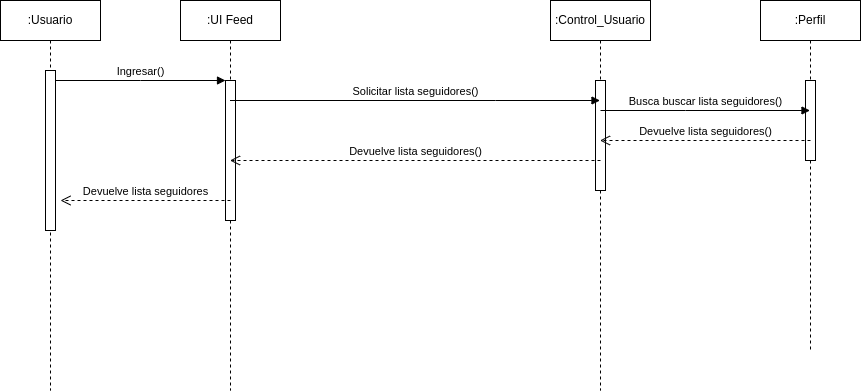

The diagram above was exported from draw.io. Its source (the exported page's mxGraphModel, read from the mxfile embedded in the PNG):
<mxGraphModel dx="1810" dy="848" grid="1" gridSize="10" guides="1" tooltips="1" connect="1" arrows="1" fold="1" page="1" pageScale="1" pageWidth="850" pageHeight="1100" math="0" shadow="0">
  <root>
    <mxCell id="0" />
    <mxCell id="1" parent="0" />
    <mxCell id="aM9ryv3xv72pqoxQDRHE-1" value=":Usuario" style="shape=umlLifeline;perimeter=lifelinePerimeter;whiteSpace=wrap;html=1;container=0;dropTarget=0;collapsible=0;recursiveResize=0;outlineConnect=0;portConstraint=eastwest;newEdgeStyle={&quot;edgeStyle&quot;:&quot;elbowEdgeStyle&quot;,&quot;elbow&quot;:&quot;vertical&quot;,&quot;curved&quot;:0,&quot;rounded&quot;:0};" parent="1" vertex="1">
      <mxGeometry x="40" y="40" width="100" height="390" as="geometry" />
    </mxCell>
    <mxCell id="aM9ryv3xv72pqoxQDRHE-2" value="" style="html=1;points=[];perimeter=orthogonalPerimeter;outlineConnect=0;targetShapes=umlLifeline;portConstraint=eastwest;newEdgeStyle={&quot;edgeStyle&quot;:&quot;elbowEdgeStyle&quot;,&quot;elbow&quot;:&quot;vertical&quot;,&quot;curved&quot;:0,&quot;rounded&quot;:0};" parent="aM9ryv3xv72pqoxQDRHE-1" vertex="1">
      <mxGeometry x="45" y="70" width="10" height="160" as="geometry" />
    </mxCell>
    <mxCell id="aM9ryv3xv72pqoxQDRHE-5" value=":UI Feed" style="shape=umlLifeline;perimeter=lifelinePerimeter;whiteSpace=wrap;html=1;container=0;dropTarget=0;collapsible=0;recursiveResize=0;outlineConnect=0;portConstraint=eastwest;newEdgeStyle={&quot;edgeStyle&quot;:&quot;elbowEdgeStyle&quot;,&quot;elbow&quot;:&quot;vertical&quot;,&quot;curved&quot;:0,&quot;rounded&quot;:0};" parent="1" vertex="1">
      <mxGeometry x="220" y="40" width="100" height="390" as="geometry" />
    </mxCell>
    <mxCell id="aM9ryv3xv72pqoxQDRHE-6" value="" style="html=1;points=[];perimeter=orthogonalPerimeter;outlineConnect=0;targetShapes=umlLifeline;portConstraint=eastwest;newEdgeStyle={&quot;edgeStyle&quot;:&quot;elbowEdgeStyle&quot;,&quot;elbow&quot;:&quot;vertical&quot;,&quot;curved&quot;:0,&quot;rounded&quot;:0};" parent="aM9ryv3xv72pqoxQDRHE-5" vertex="1">
      <mxGeometry x="45" y="80" width="10" height="140" as="geometry" />
    </mxCell>
    <mxCell id="aM9ryv3xv72pqoxQDRHE-7" value="Ingresar()" style="html=1;verticalAlign=bottom;endArrow=block;edgeStyle=elbowEdgeStyle;elbow=vertical;curved=0;rounded=0;" parent="1" source="aM9ryv3xv72pqoxQDRHE-2" target="aM9ryv3xv72pqoxQDRHE-6" edge="1">
      <mxGeometry relative="1" as="geometry">
        <mxPoint x="195" y="130" as="sourcePoint" />
        <Array as="points">
          <mxPoint x="180" y="120" />
        </Array>
        <mxPoint as="offset" />
      </mxGeometry>
    </mxCell>
    <mxCell id="o_1Lcf5PRjtZEdGYq-Mj-3" value=":Control_Usuario" style="shape=umlLifeline;perimeter=lifelinePerimeter;whiteSpace=wrap;html=1;container=0;dropTarget=0;collapsible=0;recursiveResize=0;outlineConnect=0;portConstraint=eastwest;newEdgeStyle={&quot;edgeStyle&quot;:&quot;elbowEdgeStyle&quot;,&quot;elbow&quot;:&quot;vertical&quot;,&quot;curved&quot;:0,&quot;rounded&quot;:0};" parent="1" vertex="1">
      <mxGeometry x="590" y="40" width="100" height="390" as="geometry" />
    </mxCell>
    <mxCell id="o_1Lcf5PRjtZEdGYq-Mj-4" value="" style="html=1;points=[];perimeter=orthogonalPerimeter;outlineConnect=0;targetShapes=umlLifeline;portConstraint=eastwest;newEdgeStyle={&quot;edgeStyle&quot;:&quot;elbowEdgeStyle&quot;,&quot;elbow&quot;:&quot;vertical&quot;,&quot;curved&quot;:0,&quot;rounded&quot;:0};" parent="o_1Lcf5PRjtZEdGYq-Mj-3" vertex="1">
      <mxGeometry x="45" y="80" width="10" height="110" as="geometry" />
    </mxCell>
    <mxCell id="o_1Lcf5PRjtZEdGYq-Mj-5" value=":Perfil" style="shape=umlLifeline;perimeter=lifelinePerimeter;whiteSpace=wrap;html=1;container=0;dropTarget=0;collapsible=0;recursiveResize=0;outlineConnect=0;portConstraint=eastwest;newEdgeStyle={&quot;edgeStyle&quot;:&quot;elbowEdgeStyle&quot;,&quot;elbow&quot;:&quot;vertical&quot;,&quot;curved&quot;:0,&quot;rounded&quot;:0};" parent="1" vertex="1">
      <mxGeometry x="800" y="40" width="100" height="350" as="geometry" />
    </mxCell>
    <mxCell id="o_1Lcf5PRjtZEdGYq-Mj-6" value="" style="html=1;points=[];perimeter=orthogonalPerimeter;outlineConnect=0;targetShapes=umlLifeline;portConstraint=eastwest;newEdgeStyle={&quot;edgeStyle&quot;:&quot;elbowEdgeStyle&quot;,&quot;elbow&quot;:&quot;vertical&quot;,&quot;curved&quot;:0,&quot;rounded&quot;:0};" parent="o_1Lcf5PRjtZEdGYq-Mj-5" vertex="1">
      <mxGeometry x="45" y="80" width="10" height="80" as="geometry" />
    </mxCell>
    <mxCell id="o_1Lcf5PRjtZEdGYq-Mj-12" value="Solicitar lista seguidores()" style="html=1;verticalAlign=bottom;endArrow=block;edgeStyle=elbowEdgeStyle;elbow=vertical;curved=0;rounded=0;" parent="1" source="aM9ryv3xv72pqoxQDRHE-5" target="o_1Lcf5PRjtZEdGYq-Mj-3" edge="1">
      <mxGeometry relative="1" as="geometry">
        <mxPoint x="440" y="140" as="sourcePoint" />
        <Array as="points">
          <mxPoint x="535" y="140" />
        </Array>
        <mxPoint x="620" y="140" as="targetPoint" />
        <mxPoint as="offset" />
      </mxGeometry>
    </mxCell>
    <mxCell id="o_1Lcf5PRjtZEdGYq-Mj-13" value="Busca buscar lista seguidores()" style="html=1;verticalAlign=bottom;endArrow=block;edgeStyle=elbowEdgeStyle;elbow=vertical;curved=0;rounded=0;" parent="1" target="o_1Lcf5PRjtZEdGYq-Mj-5" edge="1">
      <mxGeometry relative="1" as="geometry">
        <mxPoint x="640" y="150" as="sourcePoint" />
        <Array as="points">
          <mxPoint x="725" y="150" />
        </Array>
        <mxPoint x="810" y="150" as="targetPoint" />
        <mxPoint as="offset" />
      </mxGeometry>
    </mxCell>
    <mxCell id="o_1Lcf5PRjtZEdGYq-Mj-17" value="Devuelve lista seguidores()" style="html=1;verticalAlign=bottom;endArrow=open;dashed=1;endSize=8;edgeStyle=elbowEdgeStyle;elbow=vertical;curved=0;rounded=0;" parent="1" target="o_1Lcf5PRjtZEdGYq-Mj-3" edge="1">
      <mxGeometry relative="1" as="geometry">
        <mxPoint x="680" y="180" as="targetPoint" />
        <Array as="points">
          <mxPoint x="775" y="180" />
        </Array>
        <mxPoint x="850" y="180" as="sourcePoint" />
      </mxGeometry>
    </mxCell>
    <mxCell id="o_1Lcf5PRjtZEdGYq-Mj-18" value="Devuelve lista seguidores()" style="html=1;verticalAlign=bottom;endArrow=open;dashed=1;endSize=8;edgeStyle=elbowEdgeStyle;elbow=vertical;curved=0;rounded=0;" parent="1" target="aM9ryv3xv72pqoxQDRHE-5" edge="1">
      <mxGeometry x="-0.0013" relative="1" as="geometry">
        <mxPoint x="440" y="200" as="targetPoint" />
        <Array as="points">
          <mxPoint x="575" y="200" />
        </Array>
        <mxPoint x="640" y="200" as="sourcePoint" />
        <mxPoint as="offset" />
      </mxGeometry>
    </mxCell>
    <mxCell id="o_1Lcf5PRjtZEdGYq-Mj-20" value="Devuelve lista seguidores" style="html=1;verticalAlign=bottom;endArrow=open;dashed=1;endSize=8;edgeStyle=elbowEdgeStyle;elbow=vertical;curved=0;rounded=0;" parent="1" edge="1">
      <mxGeometry x="-0.0035" relative="1" as="geometry">
        <mxPoint x="100" y="240" as="targetPoint" />
        <Array as="points">
          <mxPoint x="225" y="240" />
        </Array>
        <mxPoint x="270" y="240" as="sourcePoint" />
        <mxPoint as="offset" />
      </mxGeometry>
    </mxCell>
  </root>
</mxGraphModel>